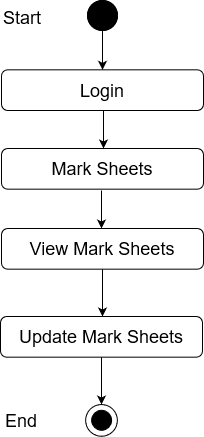

The diagram above was exported from draw.io. Its source (the exported page's mxGraphModel, read from the mxfile embedded in the PNG):
<mxGraphModel dx="868" dy="440" grid="1" gridSize="10" guides="1" tooltips="1" connect="1" arrows="1" fold="1" page="1" pageScale="1" pageWidth="850" pageHeight="1100" math="0" shadow="0">
  <root>
    <mxCell id="0" />
    <mxCell id="1" parent="0" />
    <mxCell id="sV8FAGOGwMWc5fB0BNt6-1" value="" style="edgeStyle=orthogonalEdgeStyle;rounded=0;orthogonalLoop=1;jettySize=auto;html=1;entryX=0.5;entryY=0;entryDx=0;entryDy=0;" edge="1" parent="1" source="sV8FAGOGwMWc5fB0BNt6-2" target="sV8FAGOGwMWc5fB0BNt6-5">
      <mxGeometry relative="1" as="geometry">
        <mxPoint x="411" y="128" as="targetPoint" />
      </mxGeometry>
    </mxCell>
    <mxCell id="sV8FAGOGwMWc5fB0BNt6-2" value="" style="ellipse;whiteSpace=wrap;html=1;aspect=fixed;fillColor=#000000;" vertex="1" parent="1">
      <mxGeometry x="396" y="70" width="30" height="30" as="geometry" />
    </mxCell>
    <mxCell id="sV8FAGOGwMWc5fB0BNt6-3" value="Success" style="text;html=1;strokeColor=none;fillColor=none;align=center;verticalAlign=middle;whiteSpace=wrap;rounded=0;" vertex="1" parent="1">
      <mxGeometry x="431" y="170" as="geometry" />
    </mxCell>
    <mxCell id="sV8FAGOGwMWc5fB0BNt6-4" value="&lt;font style=&quot;font-size: 18px&quot;&gt;Mark Sheets&lt;br&gt;&lt;/font&gt;" style="rounded=1;whiteSpace=wrap;html=1;fillColor=#FFFFFF;" vertex="1" parent="1">
      <mxGeometry x="310" y="218" width="202" height="40.67" as="geometry" />
    </mxCell>
    <mxCell id="sV8FAGOGwMWc5fB0BNt6-5" value="&lt;font style=&quot;font-size: 18px&quot;&gt;Login&lt;br&gt;&lt;/font&gt;" style="rounded=1;whiteSpace=wrap;html=1;fillColor=#FFFFFF;" vertex="1" parent="1">
      <mxGeometry x="310" y="139.33000000000004" width="202" height="40.67" as="geometry" />
    </mxCell>
    <mxCell id="sV8FAGOGwMWc5fB0BNt6-6" value="" style="endArrow=classic;html=1;exitX=0.5;exitY=1;exitDx=0;exitDy=0;entryX=0.5;entryY=0;entryDx=0;entryDy=0;" edge="1" parent="1">
      <mxGeometry width="50" height="50" relative="1" as="geometry">
        <mxPoint x="412" y="180" as="sourcePoint" />
        <mxPoint x="412" y="218" as="targetPoint" />
      </mxGeometry>
    </mxCell>
    <mxCell id="sV8FAGOGwMWc5fB0BNt6-10" value="" style="ellipse;whiteSpace=wrap;html=1;aspect=fixed;fillColor=#000000;" vertex="1" parent="1">
      <mxGeometry x="396" y="70" width="30" height="30" as="geometry" />
    </mxCell>
    <mxCell id="sV8FAGOGwMWc5fB0BNt6-11" value="&lt;font style=&quot;font-size: 18px&quot;&gt;Start&lt;/font&gt;" style="text;whiteSpace=wrap;html=1;" vertex="1" parent="1">
      <mxGeometry x="310" y="70" width="130" height="30" as="geometry" />
    </mxCell>
    <mxCell id="sV8FAGOGwMWc5fB0BNt6-41" value="" style="endArrow=classic;html=1;exitX=0.5;exitY=1;exitDx=0;exitDy=0;entryX=0.5;entryY=0;entryDx=0;entryDy=0;" edge="1" parent="1">
      <mxGeometry width="50" height="50" relative="1" as="geometry">
        <mxPoint x="410" y="260" as="sourcePoint" />
        <mxPoint x="410" y="298" as="targetPoint" />
      </mxGeometry>
    </mxCell>
    <mxCell id="sV8FAGOGwMWc5fB0BNt6-57" value="" style="endArrow=classic;html=1;entryX=0.5;entryY=0;entryDx=0;entryDy=0;exitX=0.5;exitY=1;exitDx=0;exitDy=0;" edge="1" parent="1">
      <mxGeometry width="50" height="50" relative="1" as="geometry">
        <mxPoint x="411" y="336.67" as="sourcePoint" />
        <mxPoint x="411.0000000000002" y="385.99999999999994" as="targetPoint" />
      </mxGeometry>
    </mxCell>
    <mxCell id="sV8FAGOGwMWc5fB0BNt6-59" value="&lt;font style=&quot;font-size: 18px&quot;&gt;View Mark &lt;/font&gt;&lt;font style=&quot;font-size: 18px&quot;&gt;Sheets&lt;/font&gt;" style="rounded=1;whiteSpace=wrap;html=1;fillColor=#FFFFFF;" vertex="1" parent="1">
      <mxGeometry x="310" y="298" width="202" height="40.67" as="geometry" />
    </mxCell>
    <mxCell id="sV8FAGOGwMWc5fB0BNt6-61" value="" style="ellipse;whiteSpace=wrap;html=1;aspect=fixed;fillColor=#FFFFFF;" vertex="1" parent="1">
      <mxGeometry x="394.11" y="474" width="31.78" height="31.78" as="geometry" />
    </mxCell>
    <mxCell id="sV8FAGOGwMWc5fB0BNt6-62" value="" style="ellipse;whiteSpace=wrap;html=1;aspect=fixed;fillColor=#000000;" vertex="1" parent="1">
      <mxGeometry x="400.11" y="479.78" width="20" height="20" as="geometry" />
    </mxCell>
    <mxCell id="sV8FAGOGwMWc5fB0BNt6-63" value="" style="endArrow=classic;html=1;entryX=0.5;entryY=0;entryDx=0;entryDy=0;exitX=0.5;exitY=1;exitDx=0;exitDy=0;" edge="1" parent="1">
      <mxGeometry width="50" height="50" relative="1" as="geometry">
        <mxPoint x="410" y="424.6700000000001" as="sourcePoint" />
        <mxPoint x="410.0000000000002" y="474" as="targetPoint" />
      </mxGeometry>
    </mxCell>
    <mxCell id="sV8FAGOGwMWc5fB0BNt6-64" value="&lt;font style=&quot;font-size: 18px&quot;&gt;End&lt;/font&gt;" style="text;whiteSpace=wrap;html=1;" vertex="1" parent="1">
      <mxGeometry x="312" y="472.78" width="130" height="30" as="geometry" />
    </mxCell>
    <mxCell id="sV8FAGOGwMWc5fB0BNt6-65" value="&lt;font style=&quot;font-size: 18px&quot;&gt;Update Mark &lt;/font&gt;&lt;font style=&quot;font-size: 18px&quot;&gt;Sheets&lt;/font&gt;" style="rounded=1;whiteSpace=wrap;html=1;fillColor=#FFFFFF;" vertex="1" parent="1">
      <mxGeometry x="309" y="386" width="202" height="40.67" as="geometry" />
    </mxCell>
  </root>
</mxGraphModel>